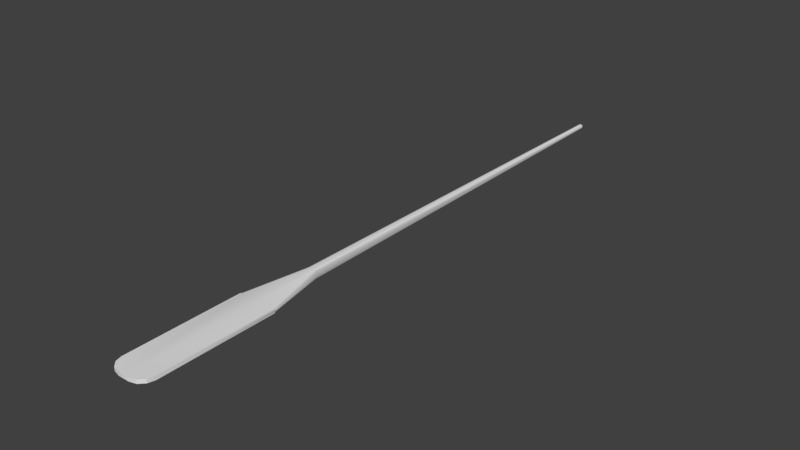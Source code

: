 # Source: oar.blend  (saved by Blender 2.79.0; exported with 4.5.12 LTS)
import bpy
from mathutils import Matrix  # noqa: F401  (used for matrix-valued properties, if any)

bpy.ops.wm.read_factory_settings(use_empty=True)
scene = bpy.context.scene
scene.name = 'Scene'

# ---- collections
col_collection_1 = bpy.data.collections.new('Collection 1'); scene.collection.children.link(col_collection_1)

# ---- world
world_world = bpy.data.worlds.new('World'); scene.world = world_world
world_world.color = (0.05088, 0.05088, 0.05088)
world_world.use_sun_shadow = False
world_world.sun_shadow_jitter_overblur = 0.0
world_world.cycles.sampling_method = 'MANUAL'

# ---- meshes
me_cube_001 = bpy.data.meshes.new('Cube.001')
me_cube_001.from_pydata([(0.0, -0.9122, -0.01362), (0.0, -0.9122, 0.01362), (0.0, -1.866, -0.01362), (0.0, -1.866, 0.01362), (0.0, -0.4722, -0.03157), (0.0, -0.4722, 0.03157), (0.0, 2.564, -0.01519), (0.0, 2.564, 0.01519), (-0.04044, -1.866, -0.01362), (-0.1393, -1.767, -0.01362), (-0.08986, -1.853, -0.01362), (-0.126, -1.816, -0.01362), (-0.1393, -1.767, 0.01362), (-0.04044, -1.866, 0.01362), (-0.126, -1.816, 0.01362), (-0.08986, -1.853, 0.01362), (0.1393, -1.767, -0.01362), (0.04044, -1.866, -0.01362), (0.126, -1.816, -0.01362), (0.08986, -1.853, -0.01362), (0.04044, -1.866, 0.01362), (0.1393, -1.767, 0.01362), (0.08986, -1.853, 0.01362), (0.126, -1.816, 0.01362), (-0.1393, -0.9122, -0.002609), (-0.1281, -0.9122, -0.01362), (-0.1393, -0.9232, -0.01362), (-0.136, -0.9122, -0.0104), (-0.1281, -0.9122, 0.01362), (-0.1393, -0.9122, 0.002609), (-0.1393, -0.9232, 0.01362), (-0.136, -0.9122, 0.0104), (0.1281, -0.9122, -0.01362), (0.1393, -0.9122, -0.002609), (0.1393, -0.9232, -0.01362), (0.136, -0.9122, -0.0104), (0.1393, -0.9122, 0.002609), (0.1281, -0.9122, 0.01362), (0.1393, -0.9232, 0.01362), (0.136, -0.9122, 0.0104), (-0.02149, -0.4722, 0.03157), (-0.03266, -0.4722, 0.02056), (-0.02939, -0.4722, 0.02835), (-0.03266, -0.4722, -0.02056), (-0.02149, -0.4722, -0.03157), (-0.02939, -0.4722, -0.02835), (0.02149, -0.4722, -0.03157), (0.03266, -0.4722, -0.02056), (0.02939, -0.4722, -0.02835), (0.03266, -0.4722, 0.02056), (0.02149, -0.4722, 0.03157), (0.02939, -0.4722, 0.02835), (-0.01571, 2.564, 0.004177), (-0.004547, 2.564, 0.01519), (-0.01244, 2.564, 0.01196), (-0.004547, 2.564, -0.01519), (-0.01571, 2.564, -0.004177), (-0.01244, 2.564, -0.01196), (0.01571, 2.564, -0.004177), (0.004547, 2.564, -0.01519), (0.01244, 2.564, -0.01196), (0.004547, 2.564, 0.01519), (0.01571, 2.564, 0.004177), (0.01244, 2.564, 0.01196), (-0.08986, -1.853, -0.01362), (-0.08986, -1.853, -0.01362), (-0.04044, -1.866, -0.01362), (-0.04044, -1.866, 0.01362), (-0.08986, -1.853, 0.01362), (-0.08986, -1.853, 0.01362), (-0.126, -1.816, -0.01362), (-0.126, -1.816, -0.01362), (-0.126, -1.816, 0.01362), (-0.126, -1.816, 0.01362), (-0.1393, -1.767, -0.01362), (-0.1393, -1.767, 0.01362), (0.08986, -1.853, 0.01362), (0.08986, -1.853, 0.01362), (0.04044, -1.866, 0.01362), (0.04044, -1.866, -0.01362), (0.08986, -1.853, -0.01362), (0.08986, -1.853, -0.01362), (0.126, -1.816, 0.01362), (0.126, -1.816, 0.01362), (0.126, -1.816, -0.01362), (0.126, -1.816, -0.01362), (0.1393, -1.767, 0.01362), (0.1393, -1.767, -0.01362), (0.0, -1.866, -0.01362), (0.0, -1.866, 0.01362), (-0.1393, -0.9232, -0.01362), (-0.1393, -0.9232, -0.01362), (-0.1393, -0.9232, -0.01362), (-0.136, -0.9122, -0.0104), (-0.1393, -0.9232, 0.01362), (-0.1393, -0.9232, 0.01362), (-0.1393, -0.9232, 0.01362), (-0.136, -0.9122, 0.0104), (0.1393, -0.9232, -0.01362), (0.1393, -0.9232, -0.01362), (0.1393, -0.9232, -0.01362), (0.136, -0.9122, -0.0104), (0.1393, -0.9232, 0.01362), (0.1393, -0.9232, 0.01362), (0.1393, -0.9232, 0.01362), (0.136, -0.9122, 0.0104), (0.02939, -0.4722, 0.02835), (-0.02939, -0.4722, 0.02835), (-0.02939, -0.4722, -0.02835), (0.02939, -0.4722, -0.02835), (0.01571, 2.564, 0.004177), (0.01244, 2.564, 0.01196), (0.01244, 2.564, 0.01196), (0.004547, 2.564, 0.01519), (-0.01244, 2.564, 0.01196), (-0.01244, 2.564, 0.01196), (-0.01571, 2.564, 0.004177), (-0.004547, 2.564, 0.01519), (-0.01244, 2.564, -0.01196), (-0.01244, 2.564, -0.01196), (-0.004547, 2.564, -0.01519), (-0.01571, 2.564, -0.004177), (0.004547, 2.564, -0.01519), (0.01244, 2.564, -0.01196), (0.01244, 2.564, -0.01196), (0.01571, 2.564, -0.004177), (0.0, 2.564, 0.01519), (0.0, 2.564, -0.01519)], [], [(2, 3, 67, 8), (43, 41, 52, 56), (79, 20, 3, 2), (36, 33, 47, 49), (103, 37, 1, 89, 78, 76, 82, 86), (99, 33, 36, 102, 21, 16), (120, 118, 121, 116, 114, 117, 126, 6), (91, 25, 0, 88, 66, 64, 70, 74), (32, 0, 4, 46), (28, 1, 5, 40), (40, 5, 7, 53), (46, 4, 127, 122), (49, 47, 58, 110), (5, 50, 61, 7), (6, 126, 113, 111, 62, 125, 123, 59), (0, 32, 98, 87, 84, 80, 17, 88), (4, 44, 55, 127), (24, 29, 41, 43), (1, 37, 50, 5), (1, 28, 94, 75, 72, 68, 13, 89), (8, 67, 69, 65), (10, 15, 73, 71), (11, 14, 12, 9), (20, 79, 81, 77), (22, 19, 85, 83), (23, 18, 16, 21), (0, 25, 44, 4), (24, 93, 90), (27, 25, 26), (28, 97, 96), (31, 29, 95), (32, 101, 100), (35, 33, 34), (36, 105, 104), (39, 37, 38), (36, 49, 106, 105), (39, 51, 50, 37), (41, 29, 31, 107), (42, 97, 28, 40), (44, 25, 27, 108), (45, 93, 24, 43), (32, 46, 109, 101), (35, 48, 47, 33), (49, 110, 112, 106), (51, 63, 61, 50), (52, 41, 107, 115), (54, 42, 40, 53), (55, 44, 108, 119), (57, 45, 43, 56), (46, 122, 124, 109), (48, 60, 58, 47), (9, 12, 30, 29, 24, 92)])
me_cube_001.polygons.foreach_set('use_smooth', [True] * 52)
me_cube_001.use_remesh_preserve_volume = False
me_cube_001.use_remesh_preserve_attributes = False
me_cube_001.use_mirror_vertex_groups = False
me_cube_001.update()

# ---- objects
ob_cube = bpy.data.objects.new('Cube', me_cube_001)

# ---- transforms, parenting, visibility, modifiers, constraints
ob_cube.location = (0.0, 0.0, 0.0)
ob_cube.lineart.crease_threshold = 0.0

# ---- collection membership
col_collection_1.objects.link(ob_cube)

# ---- scene / render settings (as saved in the file)
scene.frame_start = 1; scene.frame_end = 250; scene.frame_set(1)
scene.render.engine = 'BLENDER_EEVEE_NEXT'
scene.render.resolution_percentage = 50
scene.render.dither_intensity = 0.0
scene.cycles.use_denoising = False
scene.cycles.samples = 128
scene.cycles.sampling_pattern = 'TABULATED_SOBOL'
scene.cycles.use_adaptive_sampling = False
scene.cycles.use_light_tree = False
scene.cycles.blur_glossy = 0.0
scene.cycles.sample_clamp_indirect = 0.0
scene.view_settings.view_transform = 'Standard'
bpy.context.view_layer.update()

# ---- added for rendering (the .blend has no active camera and no usable light): camera, sun
cam_auto = bpy.data.cameras.new('AutoCamera')
cam_auto.lens = 50.0
cam_auto.sensor_width = 36.0
cam_auto.clip_end = 1000.0
ob_auto_camera = bpy.data.objects.new('AutoCamera', cam_auto)
scene.collection.objects.link(ob_auto_camera)
ob_auto_camera.location = (4.10737, -4.57956, 3.2859)
ob_auto_camera.rotation_euler = (1.09748, -7.21219e-08, 0.694738)
scene.camera = ob_auto_camera
light_auto_sun = bpy.data.lights.new('AutoSun', 'SUN')
light_auto_sun.energy = 3.0
light_auto_sun.angle = 0.0523599
ob_auto_sun = bpy.data.objects.new('AutoSun', light_auto_sun)
scene.collection.objects.link(ob_auto_sun)
ob_auto_sun.rotation_euler = (0.872665, 0.174533, 0.523599)
bpy.context.view_layer.update()
